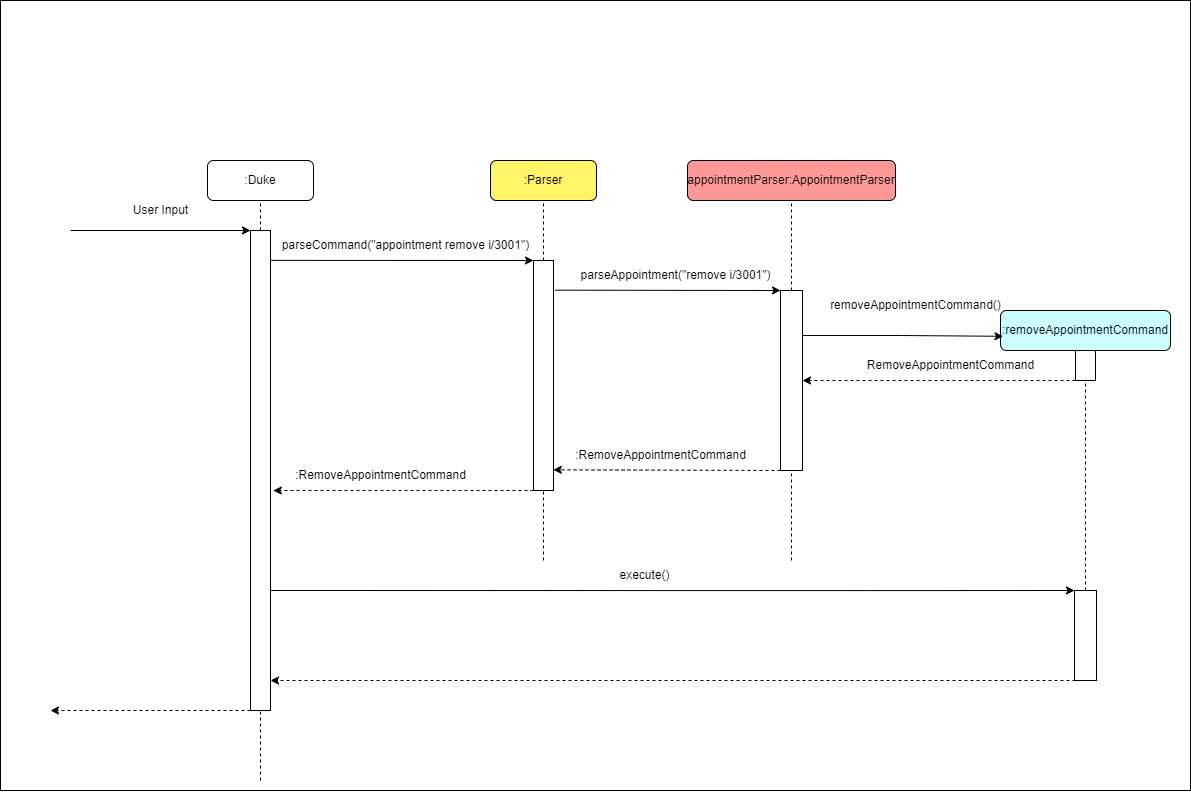

The diagram above was exported from draw.io. Its source (the exported page's mxGraphModel, read from the mxfile embedded in the PNG):
<mxGraphModel dx="3621" dy="2287" grid="1" gridSize="10" guides="1" tooltips="1" connect="1" arrows="1" fold="1" page="1" pageScale="1" pageWidth="827" pageHeight="1169" math="0" shadow="0">
  <root>
    <mxCell id="0" />
    <mxCell id="1" parent="0" />
    <mxCell id="PPDtuFxUffW-Pc3WtW7n-125" value="" style="rounded=0;whiteSpace=wrap;html=1;" parent="1" vertex="1">
      <mxGeometry x="-430" y="-80" width="1190" height="790" as="geometry" />
    </mxCell>
    <mxCell id="063TzQV-iATJEPMxxV99-1" value="appointmentParser:AppointmentParser" style="rounded=1;whiteSpace=wrap;html=1;fillColor=#FF9999;" parent="1" vertex="1">
      <mxGeometry x="257" y="80" width="208" height="40" as="geometry" />
    </mxCell>
    <mxCell id="063TzQV-iATJEPMxxV99-3" value=":removeAppointmentCommand" style="rounded=1;whiteSpace=wrap;html=1;fillColor=#CCFFFF;" parent="1" vertex="1">
      <mxGeometry x="570" y="230" width="170" height="40" as="geometry" />
    </mxCell>
    <mxCell id="063TzQV-iATJEPMxxV99-4" value=":Parser" style="rounded=1;whiteSpace=wrap;html=1;fillColor=#FFF566;" parent="1" vertex="1">
      <mxGeometry x="60" y="80" width="106" height="40" as="geometry" />
    </mxCell>
    <mxCell id="063TzQV-iATJEPMxxV99-12" value="" style="rounded=0;whiteSpace=wrap;html=1;" parent="1" vertex="1">
      <mxGeometry x="103" y="180" width="20" height="230" as="geometry" />
    </mxCell>
    <mxCell id="063TzQV-iATJEPMxxV99-13" value="" style="endArrow=none;dashed=1;html=1;rounded=0;entryX=0.5;entryY=1;entryDx=0;entryDy=0;" parent="1" target="063TzQV-iATJEPMxxV99-4" edge="1">
      <mxGeometry width="50" height="50" relative="1" as="geometry">
        <mxPoint x="113" y="180" as="sourcePoint" />
        <mxPoint x="180" y="360" as="targetPoint" />
      </mxGeometry>
    </mxCell>
    <mxCell id="063TzQV-iATJEPMxxV99-14" value="" style="endArrow=classic;html=1;rounded=0;entryX=0;entryY=0;entryDx=0;entryDy=0;exitX=0.945;exitY=0.071;exitDx=0;exitDy=0;exitPerimeter=0;" parent="1" target="063TzQV-iATJEPMxxV99-12" edge="1">
      <mxGeometry width="50" height="50" relative="1" as="geometry">
        <mxPoint x="-161.10000000000014" y="179.88" as="sourcePoint" />
        <mxPoint x="180" y="360" as="targetPoint" />
      </mxGeometry>
    </mxCell>
    <mxCell id="063TzQV-iATJEPMxxV99-15" value="parseCommand(&quot;appointment remove i/3001&quot;)" style="text;html=1;align=center;verticalAlign=middle;resizable=0;points=[];autosize=1;strokeColor=none;fillColor=none;" parent="1" vertex="1">
      <mxGeometry x="-160" y="150" width="270" height="30" as="geometry" />
    </mxCell>
    <mxCell id="063TzQV-iATJEPMxxV99-16" value="" style="endArrow=none;dashed=1;html=1;rounded=0;entryX=0.5;entryY=1;entryDx=0;entryDy=0;" parent="1" target="063TzQV-iATJEPMxxV99-1" edge="1">
      <mxGeometry width="50" height="50" relative="1" as="geometry">
        <mxPoint x="361" y="210" as="sourcePoint" />
        <mxPoint x="268" y="380" as="targetPoint" />
      </mxGeometry>
    </mxCell>
    <mxCell id="PPDtuFxUffW-Pc3WtW7n-93" style="edgeStyle=orthogonalEdgeStyle;rounded=0;orthogonalLoop=1;jettySize=auto;html=1;exitX=1;exitY=0.25;exitDx=0;exitDy=0;entryX=0.015;entryY=0.645;entryDx=0;entryDy=0;entryPerimeter=0;" parent="1" source="063TzQV-iATJEPMxxV99-17" target="063TzQV-iATJEPMxxV99-3" edge="1">
      <mxGeometry relative="1" as="geometry" />
    </mxCell>
    <mxCell id="063TzQV-iATJEPMxxV99-17" value="" style="rounded=0;whiteSpace=wrap;html=1;" parent="1" vertex="1">
      <mxGeometry x="350" y="210" width="22" height="180" as="geometry" />
    </mxCell>
    <mxCell id="063TzQV-iATJEPMxxV99-18" value="" style="endArrow=classic;html=1;rounded=0;entryX=0;entryY=0;entryDx=0;entryDy=0;exitX=1.075;exitY=0.129;exitDx=0;exitDy=0;exitPerimeter=0;" parent="1" source="063TzQV-iATJEPMxxV99-12" target="063TzQV-iATJEPMxxV99-17" edge="1">
      <mxGeometry width="50" height="50" relative="1" as="geometry">
        <mxPoint x="300" y="350" as="sourcePoint" />
        <mxPoint x="350" y="300" as="targetPoint" />
      </mxGeometry>
    </mxCell>
    <mxCell id="063TzQV-iATJEPMxxV99-19" value="parseAppointment(&quot;remove i/3001&quot;)" style="text;html=1;align=center;verticalAlign=middle;resizable=0;points=[];autosize=1;strokeColor=none;fillColor=none;" parent="1" vertex="1">
      <mxGeometry x="140" y="180" width="210" height="30" as="geometry" />
    </mxCell>
    <mxCell id="063TzQV-iATJEPMxxV99-21" value="" style="rounded=0;whiteSpace=wrap;html=1;" parent="1" vertex="1">
      <mxGeometry x="645" y="270" width="20" height="30" as="geometry" />
    </mxCell>
    <mxCell id="063TzQV-iATJEPMxxV99-24" value="removeAppointmentCommand()" style="text;html=1;align=center;verticalAlign=middle;resizable=0;points=[];autosize=1;strokeColor=none;fillColor=none;" parent="1" vertex="1">
      <mxGeometry x="390" y="210" width="190" height="30" as="geometry" />
    </mxCell>
    <mxCell id="063TzQV-iATJEPMxxV99-25" value="" style="endArrow=classic;html=1;rounded=0;exitX=0;exitY=1;exitDx=0;exitDy=0;entryX=1;entryY=0.5;entryDx=0;entryDy=0;dashed=1;" parent="1" source="063TzQV-iATJEPMxxV99-21" target="063TzQV-iATJEPMxxV99-17" edge="1">
      <mxGeometry width="50" height="50" relative="1" as="geometry">
        <mxPoint x="290" y="310" as="sourcePoint" />
        <mxPoint x="340" y="260" as="targetPoint" />
      </mxGeometry>
    </mxCell>
    <mxCell id="063TzQV-iATJEPMxxV99-26" value="" style="endArrow=classic;html=1;rounded=0;dashed=1;exitX=0;exitY=1;exitDx=0;exitDy=0;entryX=0.989;entryY=0.91;entryDx=0;entryDy=0;entryPerimeter=0;" parent="1" source="063TzQV-iATJEPMxxV99-17" target="063TzQV-iATJEPMxxV99-12" edge="1">
      <mxGeometry width="50" height="50" relative="1" as="geometry">
        <mxPoint x="160" y="360" as="sourcePoint" />
        <mxPoint x="210" y="310" as="targetPoint" />
      </mxGeometry>
    </mxCell>
    <mxCell id="063TzQV-iATJEPMxxV99-27" value="" style="endArrow=classic;html=1;rounded=0;dashed=1;exitX=0;exitY=1;exitDx=0;exitDy=0;entryX=1.139;entryY=0.893;entryDx=0;entryDy=0;entryPerimeter=0;" parent="1" source="063TzQV-iATJEPMxxV99-12" edge="1">
      <mxGeometry width="50" height="50" relative="1" as="geometry">
        <mxPoint x="-10" y="360" as="sourcePoint" />
        <mxPoint x="-157.22000000000003" y="410.03999999999996" as="targetPoint" />
      </mxGeometry>
    </mxCell>
    <mxCell id="063TzQV-iATJEPMxxV99-29" value=":RemoveAppointmentCommand" style="text;html=1;align=center;verticalAlign=middle;resizable=0;points=[];autosize=1;strokeColor=none;fillColor=none;" parent="1" vertex="1">
      <mxGeometry x="135" y="360" width="190" height="30" as="geometry" />
    </mxCell>
    <mxCell id="063TzQV-iATJEPMxxV99-30" value=":RemoveAppointmentCommand" style="text;html=1;align=center;verticalAlign=middle;resizable=0;points=[];autosize=1;strokeColor=none;fillColor=none;" parent="1" vertex="1">
      <mxGeometry x="-145" y="380" width="190" height="30" as="geometry" />
    </mxCell>
    <mxCell id="063TzQV-iATJEPMxxV99-34" value="" style="endArrow=none;dashed=1;html=1;rounded=0;entryX=0.5;entryY=1;entryDx=0;entryDy=0;" parent="1" target="063TzQV-iATJEPMxxV99-12" edge="1">
      <mxGeometry width="50" height="50" relative="1" as="geometry">
        <mxPoint x="113" y="480" as="sourcePoint" />
        <mxPoint x="80" y="400" as="targetPoint" />
      </mxGeometry>
    </mxCell>
    <mxCell id="063TzQV-iATJEPMxxV99-35" value="" style="endArrow=none;dashed=1;html=1;rounded=0;entryX=0.5;entryY=1;entryDx=0;entryDy=0;" parent="1" target="063TzQV-iATJEPMxxV99-17" edge="1">
      <mxGeometry width="50" height="50" relative="1" as="geometry">
        <mxPoint x="361" y="480" as="sourcePoint" />
        <mxPoint x="80" y="400" as="targetPoint" />
      </mxGeometry>
    </mxCell>
    <mxCell id="PPDtuFxUffW-Pc3WtW7n-111" style="edgeStyle=orthogonalEdgeStyle;rounded=0;orthogonalLoop=1;jettySize=auto;html=1;exitX=1;exitY=0.75;exitDx=0;exitDy=0;shadow=0;entryX=0;entryY=0;entryDx=0;entryDy=0;" parent="1" source="PPDtuFxUffW-Pc3WtW7n-95" target="PPDtuFxUffW-Pc3WtW7n-108" edge="1">
      <mxGeometry relative="1" as="geometry">
        <mxPoint x="640" y="530" as="targetPoint" />
        <Array as="points">
          <mxPoint x="440" y="510" />
          <mxPoint x="440" y="510" />
        </Array>
      </mxGeometry>
    </mxCell>
    <mxCell id="PPDtuFxUffW-Pc3WtW7n-95" value="" style="rounded=0;whiteSpace=wrap;html=1;" parent="1" vertex="1">
      <mxGeometry x="-180" y="150" width="20" height="480" as="geometry" />
    </mxCell>
    <mxCell id="PPDtuFxUffW-Pc3WtW7n-96" value=":Duke" style="rounded=1;whiteSpace=wrap;html=1;" parent="1" vertex="1">
      <mxGeometry x="-223" y="80" width="106" height="40" as="geometry" />
    </mxCell>
    <mxCell id="PPDtuFxUffW-Pc3WtW7n-106" value="" style="endArrow=none;dashed=1;html=1;rounded=0;shadow=0;entryX=0.5;entryY=1;entryDx=0;entryDy=0;exitX=0.5;exitY=0;exitDx=0;exitDy=0;" parent="1" source="PPDtuFxUffW-Pc3WtW7n-95" target="PPDtuFxUffW-Pc3WtW7n-96" edge="1">
      <mxGeometry width="50" height="50" relative="1" as="geometry">
        <mxPoint x="-50" y="300" as="sourcePoint" />
        <mxPoint y="250" as="targetPoint" />
      </mxGeometry>
    </mxCell>
    <mxCell id="PPDtuFxUffW-Pc3WtW7n-107" value="" style="endArrow=none;dashed=1;html=1;rounded=0;shadow=0;entryX=0.5;entryY=1;entryDx=0;entryDy=0;startArrow=none;" parent="1" source="PPDtuFxUffW-Pc3WtW7n-108" target="063TzQV-iATJEPMxxV99-21" edge="1">
      <mxGeometry width="50" height="50" relative="1" as="geometry">
        <mxPoint x="655" y="690" as="sourcePoint" />
        <mxPoint x="560" y="430" as="targetPoint" />
      </mxGeometry>
    </mxCell>
    <mxCell id="PPDtuFxUffW-Pc3WtW7n-108" value="" style="rounded=0;whiteSpace=wrap;html=1;" parent="1" vertex="1">
      <mxGeometry x="644" y="510" width="22" height="90" as="geometry" />
    </mxCell>
    <mxCell id="PPDtuFxUffW-Pc3WtW7n-113" value="execute()" style="text;html=1;align=center;verticalAlign=middle;resizable=0;points=[];autosize=1;strokeColor=none;fillColor=none;" parent="1" vertex="1">
      <mxGeometry x="179" y="480" width="70" height="30" as="geometry" />
    </mxCell>
    <mxCell id="PPDtuFxUffW-Pc3WtW7n-115" value="" style="endArrow=classic;html=1;rounded=0;exitX=0;exitY=1;exitDx=0;exitDy=0;dashed=1;" parent="1" edge="1">
      <mxGeometry width="50" height="50" relative="1" as="geometry">
        <mxPoint x="645" y="600" as="sourcePoint" />
        <mxPoint x="-160" y="600" as="targetPoint" />
      </mxGeometry>
    </mxCell>
    <mxCell id="PPDtuFxUffW-Pc3WtW7n-116" value="RemoveAppointmentCommand" style="text;html=1;align=center;verticalAlign=middle;resizable=0;points=[];autosize=1;strokeColor=none;fillColor=none;" parent="1" vertex="1">
      <mxGeometry x="425" y="270" width="190" height="30" as="geometry" />
    </mxCell>
    <mxCell id="PPDtuFxUffW-Pc3WtW7n-117" value="" style="endArrow=classic;html=1;rounded=0;shadow=0;" parent="1" edge="1">
      <mxGeometry width="50" height="50" relative="1" as="geometry">
        <mxPoint x="-360" y="150" as="sourcePoint" />
        <mxPoint x="-180" y="150" as="targetPoint" />
      </mxGeometry>
    </mxCell>
    <mxCell id="PPDtuFxUffW-Pc3WtW7n-123" value="User Input" style="text;html=1;align=center;verticalAlign=middle;resizable=0;points=[];autosize=1;strokeColor=none;fillColor=none;" parent="1" vertex="1">
      <mxGeometry x="-310" y="115" width="80" height="30" as="geometry" />
    </mxCell>
    <mxCell id="PPDtuFxUffW-Pc3WtW7n-126" value="" style="endArrow=none;dashed=1;html=1;rounded=0;entryX=0.5;entryY=1;entryDx=0;entryDy=0;" parent="1" target="PPDtuFxUffW-Pc3WtW7n-95" edge="1">
      <mxGeometry width="50" height="50" relative="1" as="geometry">
        <mxPoint x="-170" y="700" as="sourcePoint" />
        <mxPoint x="123" y="420" as="targetPoint" />
      </mxGeometry>
    </mxCell>
    <mxCell id="PPDtuFxUffW-Pc3WtW7n-127" value="" style="endArrow=classic;html=1;rounded=0;exitX=0;exitY=1;exitDx=0;exitDy=0;dashed=1;" parent="1" edge="1">
      <mxGeometry width="50" height="50" relative="1" as="geometry">
        <mxPoint x="-180" y="630" as="sourcePoint" />
        <mxPoint x="-380" y="630" as="targetPoint" />
      </mxGeometry>
    </mxCell>
  </root>
</mxGraphModel>